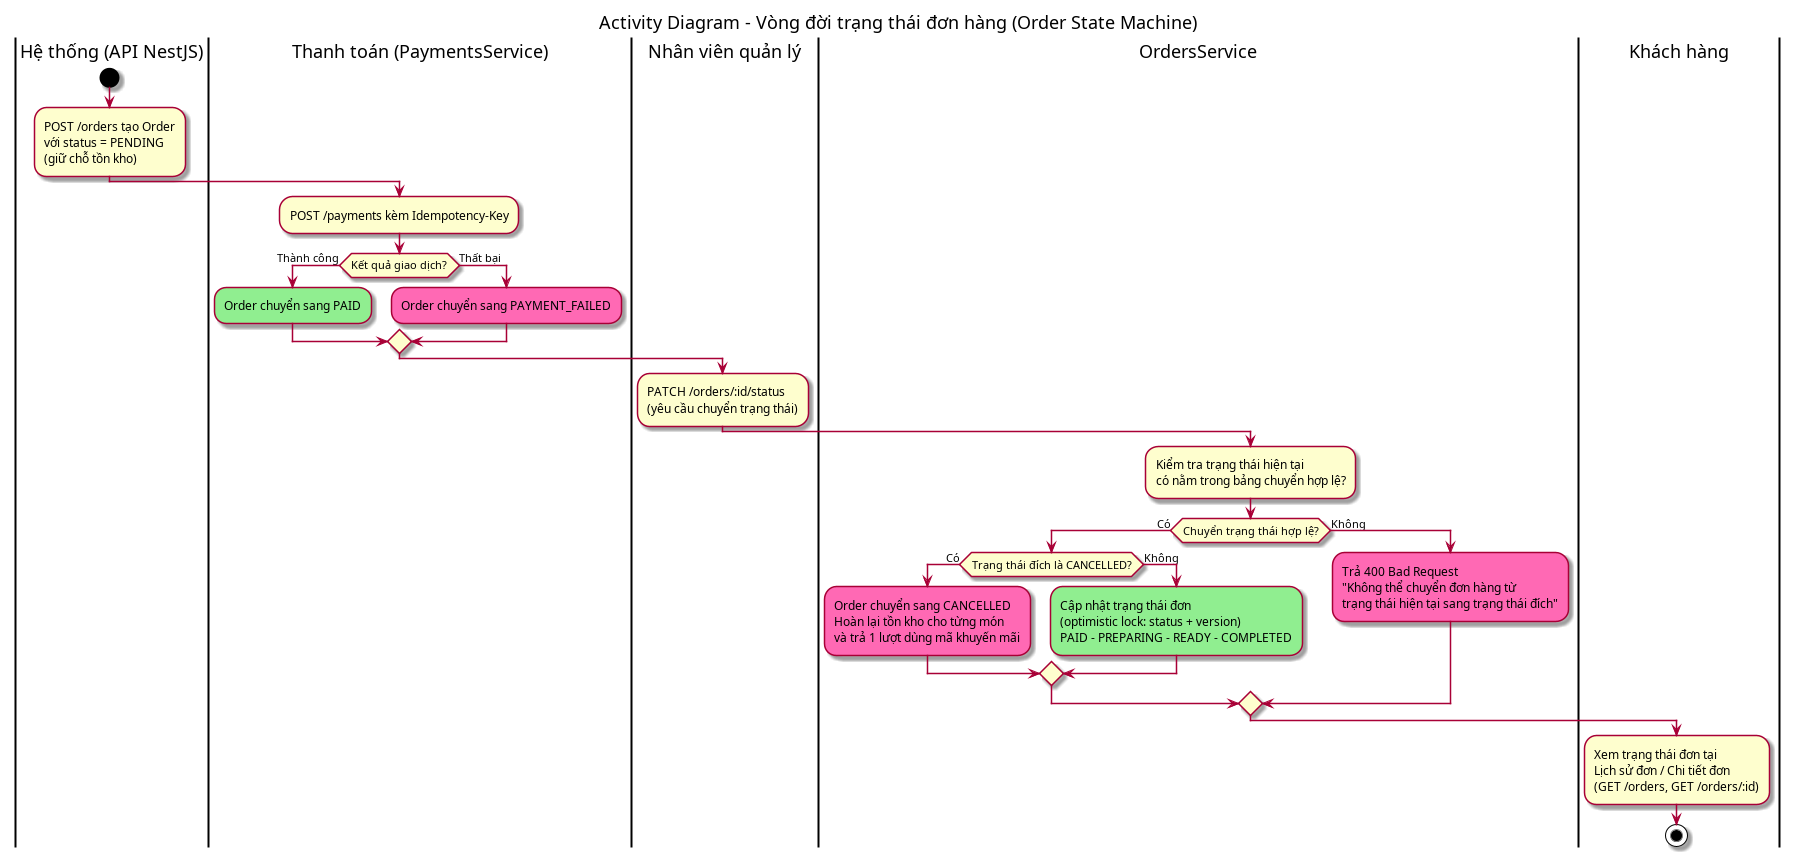

The diagram above was rendered by PlantUML. Its source (embedded in the PNG):
@startuml
title Activity Diagram - Vòng đời trạng thái đơn hàng (Order State Machine)

|Hệ thống (API NestJS)|
start
:POST /orders tạo Order\nvới status = PENDING\n(giữ chỗ tồn kho);
|Thanh toán (PaymentsService)|
:POST /payments kèm Idempotency-Key;
if (Kết quả giao dịch?) then (Thành công)
  #LightGreen:Order chuyển sang PAID;
else (Thất bại)
  #HotPink:Order chuyển sang PAYMENT_FAILED;
endif
|Nhân viên quản lý|
:PATCH /orders/:id/status\n(yêu cầu chuyển trạng thái);
|OrdersService|
:Kiểm tra trạng thái hiện tại\ncó nằm trong bảng chuyển hợp lệ?;
if (Chuyển trạng thái hợp lệ?) then (Có)
  if (Trạng thái đích là CANCELLED?) then (Có)
    #HotPink:Order chuyển sang CANCELLED\nHoàn lại tồn kho cho từng món\nvà trả 1 lượt dùng mã khuyến mãi;
  else (Không)
    #LightGreen:Cập nhật trạng thái đơn\n(optimistic lock: status + version)\nPAID - PREPARING - READY - COMPLETED;
  endif
else (Không)
  #HotPink:Trả 400 Bad Request\n"Không thể chuyển đơn hàng từ\ntrạng thái hiện tại sang trạng thái đích";
endif
|Khách hàng|
:Xem trạng thái đơn tại\nLịch sử đơn / Chi tiết đơn\n(GET /orders, GET /orders/:id);
stop
@enduml